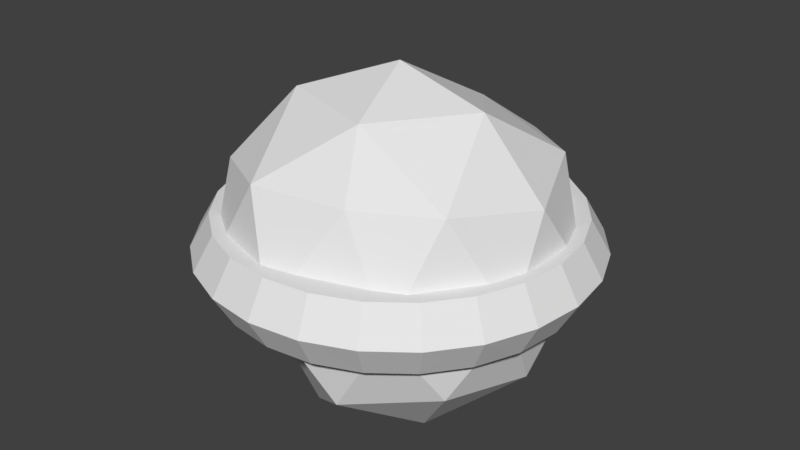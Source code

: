 # Source: Asteroid_3.blend  (saved by Blender 2.79.0; exported with 4.5.12 LTS)
import bpy
from mathutils import Matrix  # noqa: F401  (used for matrix-valued properties, if any)

bpy.ops.wm.read_factory_settings(use_empty=True)
scene = bpy.context.scene
scene.name = 'Scene'

# ---- collections
col_collection_1 = bpy.data.collections.new('Collection 1'); scene.collection.children.link(col_collection_1)

# ---- world
world_world = bpy.data.worlds.new('World'); scene.world = world_world
world_world.color = (0.05088, 0.05088, 0.05088)
world_world.use_sun_shadow = False
world_world.sun_shadow_jitter_overblur = 0.0
world_world.cycles.sampling_method = 'MANUAL'

# ---- meshes
me_icosphere = bpy.data.meshes.new('Icosphere')
me_icosphere.from_pydata([(0.0, 0.0, -0.8199), (0.7236, -0.5257, -0.4472), (-0.4742, -0.7138, -0.04964), (-0.8944, 0.0, -0.4472), (-0.2764, 0.8506, -0.4472), (0.7236, 0.5257, -0.4472), (0.2635, -0.7153, 0.5177), (-0.7236, -0.5257, 0.4472), (-0.609, 0.3656, 0.4472), (0.2764, 0.8506, 0.4472), (0.8944, 0.0, 0.4472), (0.0, 0.0, 1.0), (-0.1625, -0.5, -0.8507), (0.4253, -0.309, -0.8507), (0.2629, -0.809, -0.5257), (0.8506, 0.0, -0.5257), (0.4253, 0.309, -0.8507), (-0.5257, 0.0, -0.604), (-0.886, -0.3632, -0.1282), (-0.1625, 0.5, -0.6705), (-0.6882, 0.5, -0.5257), (0.2629, 0.809, -0.5257), (0.9511, -0.309, 0.0), (0.9511, 0.309, 0.0), (0.0, -1.0, 0.0), (0.5878, -0.809, 0.0), (-0.9511, -0.309, 0.0), (-0.5878, -0.809, 0.0), (-0.5878, 0.809, 0.0), (-0.9511, 0.309, 0.0), (0.5878, 0.809, 0.0), (0.0, 1.0, 0.0), (0.6882, -0.5, 0.5257), (-0.2629, -0.809, 0.5257), (-0.8506, 0.0, 0.5257), (-0.2629, 0.6816, 0.3865), (0.6882, 0.5, 0.5257), (0.1625, -0.5, 0.8507), (0.5257, 0.0, 0.8507), (-0.4253, -0.309, 0.8507), (-0.4253, 0.309, 0.7114), (0.1625, 0.5, 0.7114)], [], [(0, 13, 12), (1, 13, 15), (0, 12, 17), (0, 17, 19), (0, 19, 16), (1, 15, 22), (2, 14, 24), (3, 18, 26), (4, 20, 28), (5, 21, 30), (1, 22, 25), (2, 24, 27), (3, 26, 29), (4, 28, 31), (5, 30, 23), (6, 32, 37), (7, 33, 39), (8, 34, 40), (9, 35, 41), (10, 36, 38), (38, 41, 11), (38, 36, 41), (36, 9, 41), (41, 40, 11), (41, 35, 40), (35, 8, 40), (40, 39, 11), (40, 34, 39), (34, 7, 39), (39, 37, 11), (39, 33, 37), (33, 6, 37), (37, 38, 11), (37, 32, 38), (32, 10, 38), (23, 36, 10), (23, 30, 36), (30, 9, 36), (31, 35, 9), (31, 28, 35), (28, 8, 35), (29, 34, 8), (29, 26, 34), (26, 7, 34), (27, 33, 7), (27, 24, 33), (24, 6, 33), (25, 32, 6), (25, 22, 32), (22, 10, 32), (30, 31, 9), (30, 21, 31), (21, 4, 31), (28, 29, 8), (28, 20, 29), (20, 3, 29), (26, 27, 7), (26, 18, 27), (18, 2, 27), (24, 25, 6), (24, 14, 25), (14, 1, 25), (22, 23, 10), (22, 15, 23), (15, 5, 23), (16, 21, 5), (16, 19, 21), (19, 4, 21), (19, 20, 4), (19, 17, 20), (17, 3, 20), (17, 18, 3), (17, 12, 18), (12, 2, 18), (15, 16, 5), (15, 13, 16), (13, 0, 16), (12, 14, 2), (12, 13, 14), (13, 1, 14)])
me_icosphere.use_remesh_preserve_volume = False
me_icosphere.use_remesh_preserve_attributes = False
me_icosphere.use_mirror_vertex_groups = False
me_icosphere.update()
me_torus = bpy.data.meshes.new('Torus')
me_torus.from_pydata([(1.25, 0.0, 0.0), (1.125, 0.0, 0.2165), (0.875, 0.0, 0.2165), (0.75, 0.0, 3.062e-17), (0.875, 0.0, -0.2165), (1.125, 0.0, -0.2165), (1.207, 0.3235, 0.0), (1.087, 0.2912, 0.2165), (0.8452, 0.2265, 0.2165), (0.7244, 0.1941, 3.062e-17), (0.8452, 0.2265, -0.2165), (1.087, 0.2912, -0.2165), (1.083, 0.625, 0.0), (0.9743, 0.5625, 0.2165), (0.7578, 0.4375, 0.2165), (0.6495, 0.375, 3.062e-17), (0.7578, 0.4375, -0.2165), (0.9743, 0.5625, -0.2165), (0.8839, 0.8839, 0.0), (0.7955, 0.7955, 0.2165), (0.6187, 0.6187, 0.2165), (0.5303, 0.5303, 3.062e-17), (0.6187, 0.6187, -0.2165), (0.7955, 0.7955, -0.2165), (0.625, 1.083, 0.0), (0.5625, 0.9743, 0.2165), (0.4375, 0.7578, 0.2165), (0.375, 0.6495, 3.062e-17), (0.4375, 0.7578, -0.2165), (0.5625, 0.9743, -0.2165), (0.3235, 1.207, 0.0), (0.2912, 1.087, 0.2165), (0.2265, 0.8452, 0.2165), (0.1941, 0.7244, 3.062e-17), (0.2265, 0.8452, -0.2165), (0.2912, 1.087, -0.2165), (9.437e-08, 1.25, 0.0), (8.494e-08, 1.125, 0.2165), (6.606e-08, 0.875, 0.2165), (5.662e-08, 0.75, 3.062e-17), (6.606e-08, 0.875, -0.2165), (8.494e-08, 1.125, -0.2165), (-0.3235, 1.207, 0.0), (-0.2912, 1.087, 0.2165), (-0.2265, 0.8452, 0.2165), (-0.1941, 0.7244, 3.062e-17), (-0.2265, 0.8452, -0.2165), (-0.2912, 1.087, -0.2165), (-0.625, 1.083, 0.0), (-0.5625, 0.9743, 0.2165), (-0.4375, 0.7578, 0.2165), (-0.375, 0.6495, 3.062e-17), (-0.4375, 0.7578, -0.2165), (-0.5625, 0.9743, -0.2165), (-0.8839, 0.8839, 0.0), (-0.7955, 0.7955, 0.2165), (-0.6187, 0.6187, 0.2165), (-0.5303, 0.5303, 3.062e-17), (-0.6187, 0.6187, -0.2165), (-0.7955, 0.7955, -0.2165), (-1.083, 0.625, 0.0), (-0.9743, 0.5625, 0.2165), (-0.7578, 0.4375, 0.2165), (-0.6495, 0.375, 3.062e-17), (-0.7578, 0.4375, -0.2165), (-0.9743, 0.5625, -0.2165), (-1.207, 0.3235, 0.0), (-1.087, 0.2912, 0.2165), (-0.8452, 0.2265, 0.2165), (-0.7244, 0.1941, 3.062e-17), (-0.8452, 0.2265, -0.2165), (-1.087, 0.2912, -0.2165), (-1.25, 1.093e-07, 0.0), (-1.125, 9.835e-08, 0.2165), (-0.875, 7.649e-08, 0.2165), (-0.75, 6.557e-08, 3.062e-17), (-0.875, 7.649e-08, -0.2165), (-1.125, 9.835e-08, -0.2165), (-1.207, -0.3235, 0.0), (-1.087, -0.2912, 0.2165), (-0.8452, -0.2265, 0.2165), (-0.7244, -0.1941, 3.062e-17), (-0.8452, -0.2265, -0.2165), (-1.087, -0.2912, -0.2165), (-1.083, -0.625, 0.0), (-0.9743, -0.5625, 0.2165), (-0.7578, -0.4375, 0.2165), (-0.6495, -0.375, 3.062e-17), (-0.7578, -0.4375, -0.2165), (-0.9743, -0.5625, -0.2165), (-0.8839, -0.8839, 0.0), (-0.7955, -0.7955, 0.2165), (-0.6187, -0.6187, 0.2165), (-0.5303, -0.5303, 3.062e-17), (-0.6187, -0.6187, -0.2165), (-0.7955, -0.7955, -0.2165), (-0.625, -1.083, 0.0), (-0.5625, -0.9743, 0.2165), (-0.4375, -0.7578, 0.2165), (-0.375, -0.6495, 3.062e-17), (-0.4375, -0.7578, -0.2165), (-0.5625, -0.9743, -0.2165), (-0.3235, -1.207, 0.0), (-0.2912, -1.087, 0.2165), (-0.2265, -0.8452, 0.2165), (-0.1941, -0.7244, 3.062e-17), (-0.2265, -0.8452, -0.2165), (-0.2912, -1.087, -0.2165), (9.437e-08, -1.25, 0.0), (8.494e-08, -1.125, 0.2165), (6.606e-08, -0.875, 0.2165), (5.662e-08, -0.75, 3.062e-17), (6.606e-08, -0.875, -0.2165), (8.494e-08, -1.125, -0.2165), (0.3235, -1.207, 0.0), (0.2912, -1.087, 0.2165), (0.2265, -0.8452, 0.2165), (0.1941, -0.7244, 3.062e-17), (0.2265, -0.8452, -0.2165), (0.2912, -1.087, -0.2165), (0.625, -1.083, 0.0), (0.5625, -0.9743, 0.2165), (0.4375, -0.7578, 0.2165), (0.375, -0.6495, 3.062e-17), (0.4375, -0.7578, -0.2165), (0.5625, -0.9743, -0.2165), (0.8839, -0.8839, 0.0), (0.7955, -0.7955, 0.2165), (0.6187, -0.6187, 0.2165), (0.5303, -0.5303, 3.062e-17), (0.6187, -0.6187, -0.2165), (0.7955, -0.7955, -0.2165), (1.083, -0.625, 0.0), (0.9743, -0.5625, 0.2165), (0.7578, -0.4375, 0.2165), (0.6495, -0.375, 3.062e-17), (0.7578, -0.4375, -0.2165), (0.9743, -0.5625, -0.2165), (1.207, -0.3235, 0.0), (1.087, -0.2912, 0.2165), (0.8452, -0.2265, 0.2165), (0.7244, -0.1941, 3.062e-17), (0.8452, -0.2265, -0.2165), (1.087, -0.2912, -0.2165)], [], [(15, 16, 10, 9), (8, 2, 1, 7), (8, 9, 3, 2), (4, 3, 9, 10), (10, 11, 5, 4), (4, 5, 143, 142), (11, 6, 0, 5), (20, 21, 15, 14), (1, 2, 140, 139), (3, 4, 142, 141), (15, 9, 8, 14), (16, 17, 11, 10), (18, 19, 13, 12), (34, 35, 29, 28), (21, 22, 16, 15), (26, 25, 31, 32), (29, 24, 18, 23), (22, 21, 27, 28), (65, 60, 54, 59), (30, 31, 25, 24), (46, 45, 51, 52), (36, 37, 31, 30), (26, 27, 21, 20), (53, 48, 42, 47), (28, 29, 23, 22), (44, 38, 37, 43), (33, 34, 28, 27), (35, 30, 24, 29), (32, 33, 27, 26), (47, 42, 36, 41), (36, 30, 35, 41), (43, 42, 48, 49), (39, 40, 34, 33), (37, 38, 32, 31), (39, 38, 44, 45), (33, 32, 38, 39), (41, 35, 34, 40), (37, 36, 42, 43), (45, 44, 50, 51), (46, 47, 41, 40), (50, 49, 55, 56), (40, 39, 45, 46), (57, 58, 52, 51), (51, 50, 56, 57), (49, 50, 44, 43), (49, 48, 54, 55), (74, 75, 69, 68), (52, 53, 47, 46), (59, 54, 48, 53), (58, 59, 53, 52), (64, 65, 59, 58), (63, 57, 56, 62), (67, 68, 62, 61), (60, 61, 55, 54), (66, 67, 61, 60), (63, 64, 58, 57), (61, 62, 56, 55), (60, 65, 71, 66), (69, 70, 64, 63), (77, 72, 66, 71), (72, 73, 67, 66), (70, 71, 65, 64), (68, 69, 63, 62), (76, 77, 71, 70), (73, 74, 68, 67), (82, 81, 87, 88), (79, 80, 74, 73), (81, 82, 76, 75), (84, 85, 79, 78), (85, 86, 80, 79), (75, 76, 70, 69), (80, 81, 75, 74), (79, 73, 72, 78), (82, 83, 77, 76), (89, 84, 78, 83), (91, 85, 84, 90), (83, 82, 88, 89), (83, 78, 72, 77), (91, 92, 86, 85), (87, 81, 80, 86), (100, 99, 105, 106), (95, 90, 84, 89), (98, 92, 91, 97), (93, 94, 88, 87), (92, 93, 87, 86), (105, 99, 98, 104), (94, 95, 89, 88), (96, 97, 91, 90), (103, 104, 98, 97), (118, 119, 113, 112), (102, 103, 97, 96), (93, 92, 98, 99), (94, 93, 99, 100), (96, 101, 107, 102), (101, 96, 90, 95), (115, 116, 110, 109), (119, 114, 108, 113), (100, 101, 95, 94), (109, 110, 104, 103), (110, 111, 105, 104), (113, 108, 102, 107), (112, 106, 105, 111), (101, 100, 106, 107), (125, 120, 114, 119), (103, 102, 108, 109), (109, 108, 114, 115), (117, 116, 122, 123), (127, 128, 122, 121), (107, 106, 112, 113), (117, 118, 112, 111), (128, 129, 123, 122), (120, 121, 115, 114), (132, 133, 127, 126), (129, 128, 134, 135), (116, 117, 111, 110), (121, 122, 116, 115), (119, 118, 124, 125), (126, 127, 121, 120), (130, 131, 125, 124), (124, 123, 129, 130), (118, 117, 123, 124), (131, 126, 120, 125), (137, 132, 126, 131), (141, 135, 134, 140), (133, 134, 128, 127), (136, 130, 129, 135), (138, 139, 133, 132), (136, 137, 131, 130), (134, 133, 139, 140), (13, 14, 8, 7), (141, 142, 136, 135), (132, 137, 143, 138), (142, 143, 137, 136), (139, 138, 0, 1), (12, 13, 7, 6), (6, 7, 1, 0), (25, 26, 20, 19), (138, 143, 5, 0), (22, 23, 17, 16), (14, 13, 19, 20), (17, 12, 6, 11), (2, 3, 141, 140), (23, 18, 12, 17), (24, 25, 19, 18)])
me_torus.use_remesh_preserve_volume = False
me_torus.use_remesh_preserve_attributes = False
me_torus.use_mirror_vertex_groups = False
me_torus.update()

# ---- objects
ob_icosphere = bpy.data.objects.new('Icosphere', me_icosphere)
ob_torus = bpy.data.objects.new('Torus', me_torus)

# ---- transforms, parenting, visibility, modifiers, constraints
ob_icosphere.location = (0.0, 0.0, 0.0)
ob_icosphere.scale = (1.058, 1.058, 1.058)
ob_icosphere.lineart.crease_threshold = 0.0
ob_torus.location = (0.0, 0.0, 0.0)
ob_torus.scale = (0.9476, 0.9476, 0.9476)
ob_torus.lineart.crease_threshold = 0.0

# ---- collection membership
col_collection_1.objects.link(ob_icosphere)
col_collection_1.objects.link(ob_torus)

# ---- scene / render settings (as saved in the file)
scene.frame_start = 1; scene.frame_end = 250; scene.frame_set(1)
scene.render.engine = 'BLENDER_EEVEE_NEXT'
scene.render.resolution_percentage = 50
scene.render.dither_intensity = 0.0
scene.cycles.use_denoising = False
scene.cycles.samples = 128
scene.cycles.sampling_pattern = 'TABULATED_SOBOL'
scene.cycles.use_adaptive_sampling = False
scene.cycles.use_light_tree = False
scene.cycles.blur_glossy = 0.0
scene.cycles.sample_clamp_indirect = 0.0
scene.view_settings.view_transform = 'Standard'
bpy.context.view_layer.update()

# ---- added for rendering (the .blend has no active camera and no usable light): camera, sun
cam_auto = bpy.data.cameras.new('AutoCamera')
cam_auto.lens = 50.0
cam_auto.sensor_width = 36.0
cam_auto.clip_end = 1000.0
ob_auto_camera = bpy.data.objects.new('AutoCamera', cam_auto)
scene.collection.objects.link(ob_auto_camera)
ob_auto_camera.location = (3.59035, -4.30841, 2.95128)
ob_auto_camera.rotation_euler = (1.09748, -7.21219e-08, 0.694738)
scene.camera = ob_auto_camera
light_auto_sun = bpy.data.lights.new('AutoSun', 'SUN')
light_auto_sun.energy = 3.0
light_auto_sun.angle = 0.0523599
ob_auto_sun = bpy.data.objects.new('AutoSun', light_auto_sun)
scene.collection.objects.link(ob_auto_sun)
ob_auto_sun.rotation_euler = (0.872665, 0.174533, 0.523599)
bpy.context.view_layer.update()
